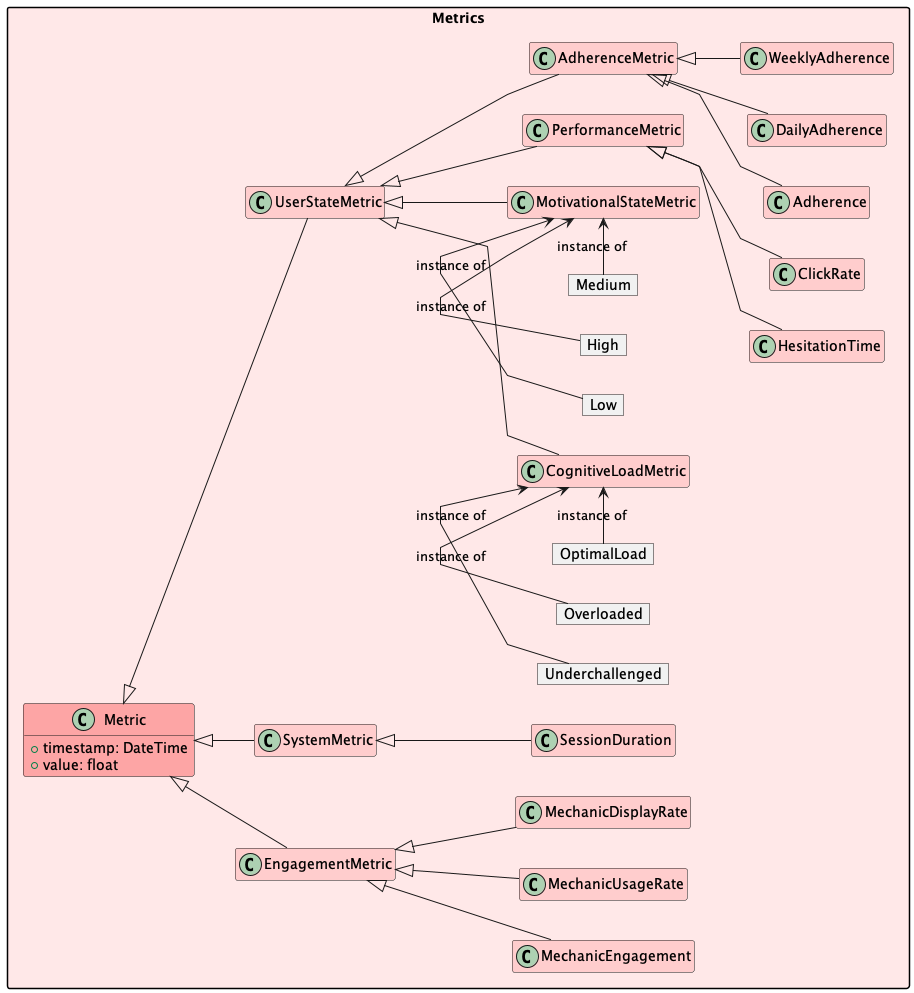

The diagram above was rendered by PlantUML. Its source (embedded in the PNG):
@startuml
skinparam linetype polyline
hide empty methods
hide empty attributes
hide empty members
left to right direction
skinparam nodesep 40
skinparam ranksep 40
skinparam packageStyle rectangle

!define metricsBack #ffe8e8ff
!define metricsFront #fda5a5ff
!define metricsLight #ffcdcdff

package Metrics metricsBack {
  class Metric metricsFront {
    +timestamp: DateTime
    +value: float
  }
  
  class EngagementMetric metricsLight extends Metric
  
  class SystemMetric metricsLight extends Metric
  class UserStateMetric metricsLight extends Metric

  class PerformanceMetric metricsLight extends UserStateMetric
  class AdherenceMetric metricsLight extends UserStateMetric
  class CognitiveLoadMetric metricsLight extends UserStateMetric
  class MotivationalStateMetric metricsLight extends UserStateMetric
  class DailyAdherence metricsLight extends AdherenceMetric
  class WeeklyAdherence metricsLight extends AdherenceMetric
  class MechanicUsageRate metricsLight extends EngagementMetric
  class MechanicDisplayRate metricsLight extends EngagementMetric
  class MechanicEngagement metricsLight extends EngagementMetric
  class SessionDuration metricsLight extends SystemMetric
  class ClickRate metricsLight extends PerformanceMetric
  class Adherence metricsLight extends AdherenceMetric
  class HesitationTime metricsLight extends PerformanceMetric

  object Overloaded 
  Overloaded -> CognitiveLoadMetric : "instance of"
  object OptimalLoad      
  OptimalLoad -> CognitiveLoadMetric : "instance of"
  object Underchallenged
  Underchallenged -> CognitiveLoadMetric : "instance of"

  object High
  High -> MotivationalStateMetric : "instance of"
  object Medium
  Medium -> MotivationalStateMetric : "instance of"
  object Low
  Low -> MotivationalStateMetric : "instance of"
}

@enduml